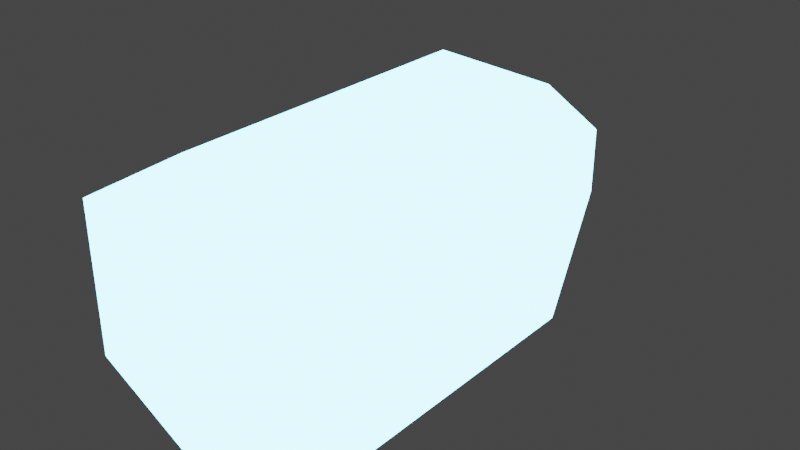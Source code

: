 # Source: bullet.blend  (saved by Blender 3.4.6; exported with 4.5.12 LTS)
import bpy
from mathutils import Matrix  # noqa: F401  (used for matrix-valued properties, if any)

bpy.ops.wm.read_factory_settings(use_empty=True)
scene = bpy.context.scene
scene.name = 'Scene'

# ---- collections
col_collection = bpy.data.collections.new('Collection'); scene.collection.children.link(col_collection)

# ---- materials (node trees are filled in below, after node groups)
mat_material_001 = bpy.data.materials.new('Material.001')
mat_material_001.use_transparent_shadow = False

# ---- material node trees
mat_material_001.use_nodes = True; mat_material_001.node_tree.nodes.clear()
_N = mat_material_001.node_tree.nodes; _L = mat_material_001.node_tree.links
n0 = _N.new('ShaderNodeBsdfPrincipled'); n0.name = 'Principled BSDF'; n0.location = (10, 300)
n0.distribution = 'GGX'
n0.subsurface_method = 'RANDOM_WALK_SKIN'
n0.inputs[0].default_value = (0.03153, 0.3912, 0.8, 1.0)
n0.inputs[3].default_value = 1.45
n0.inputs[27].default_value = (0.2123, 0.7066, 1.0, 1.0)
n0.inputs[28].default_value = 8.9
n1 = _N.new('ShaderNodeOutputMaterial'); n1.name = 'Material Output'; n1.location = (300, 300)
_L.new(n0.outputs[0], n1.inputs[0])
n1.is_active_output = True

# ---- world
world_world = bpy.data.worlds.new('World'); scene.world = world_world
world_world.use_nodes = True; world_world.node_tree.nodes.clear()
_N = world_world.node_tree.nodes; _L = world_world.node_tree.links
n0 = _N.new('ShaderNodeOutputWorld'); n0.name = 'World Output'; n0.location = (300, 300)
n1 = _N.new('ShaderNodeBackground'); n1.name = 'Background'; n1.location = (10, 300)
n1.inputs[0].default_value = (0.05088, 0.05088, 0.05088, 1.0)
_L.new(n1.outputs[0], n0.inputs[0])
n0.is_active_output = True
world_world.color = (0.05088, 0.05088, 0.05088)
world_world.use_sun_shadow = False
world_world.sun_shadow_jitter_overblur = 0.0

# ---- meshes
me_cylinder = bpy.data.meshes.new('Cylinder')
me_cylinder.from_pydata([(0.0, -1.0, -0.7446), (0.866, -0.5, -0.7446), (0.866, 0.5, -0.7446), (0.0, 1.0, -0.7446), (-0.866, 0.5, -0.7446), (-0.866, -0.5, -0.7446), (1.49e-08, -0.4569, 2.421), (0.0, -1.0, 1.233), (0.3957, -0.2285, 2.421), (0.866, -0.5, 1.233), (0.3957, 0.2285, 2.421), (0.866, 0.5, 1.233), (-1.49e-08, 0.4569, 2.421), (0.0, 1.0, 1.233), (-0.3957, 0.2285, 2.421), (-0.866, 0.5, 1.233), (-0.3957, -0.2285, 2.421), (-0.866, -0.5, 1.233)], [], [(17, 5, 0, 7), (11, 2, 3, 13), (13, 3, 4, 15), (15, 4, 5, 17), (1, 0, 5, 4, 3, 2), (9, 1, 2, 11), (7, 0, 1, 9), (7, 9, 8, 6), (9, 11, 10, 8), (11, 13, 12, 10), (13, 15, 14, 12), (15, 17, 16, 14), (17, 7, 6, 16), (6, 8, 10, 12, 14, 16)])
_uv = me_cylinder.uv_layers.new(name='UVMap')
_uv.uv.foreach_set('vector', [0.1667, 0.6812, 0.1667, 1.0, -8.941e-08, 1.0, -8.941e-08, 0.6812, 0.6667, 0.6812, 0.6667, 1.0, 0.5, 1.0, 0.5, 0.6812, 0.5, 0.6812, 0.5, 1.0, 0.3333, 1.0, 0.3333, 0.6812, 0.3333, 0.6812, 0.3333, 1.0, 0.1667, 1.0, 0.1667, 0.6812, 0.4578, 0.37, 0.25, 0.49, 0.04215, 0.37, 0.04215, 0.13, 0.25, 0.01, 0.4578, 0.13, 0.8333, 0.6812, 0.8333, 1.0, 0.6667, 1.0, 0.6667, 0.6812, 1.0, 0.6812, 1.0, 1.0, 0.8333, 1.0, 0.8333, 0.6812, 0.75, 0.5164, 0.9807, 0.3832, 0.845, 0.3048, 0.75, 0.3597, 0.9807, 0.3832, 0.9807, 0.1168, 0.845, 0.1952, 0.845, 0.3048, 0.9807, 0.1168, 0.75, -0.01644, 0.75, 0.1403, 0.845, 0.1952, 0.75, -0.01644, 0.5193, 0.1168, 0.655, 0.1952, 0.75, 0.1403, 0.5193, 0.1168, 0.5193, 0.3832, 0.655, 0.3048, 0.655, 0.1952, 0.5193, 0.3832, 0.75, 0.5164, 0.75, 0.3597, 0.655, 0.3048, 0.75, 0.3597, 0.845, 0.3048, 0.845, 0.1952, 0.75, 0.1403, 0.655, 0.1952, 0.655, 0.3048])
me_cylinder.materials.append(mat_material_001)
me_cylinder.update()

# ---- objects
ob_cylinder = bpy.data.objects.new('Cylinder', me_cylinder)

# ---- transforms, parenting, visibility, modifiers, constraints
ob_cylinder.location = (0.0, -0.03679, 0.0)
ob_cylinder.rotation_euler = (4.712, -0.0, 0.0)
ob_cylinder.scale = (0.05539, 0.05539, 0.05539)

# ---- collection membership
col_collection.objects.link(ob_cylinder)

# ---- scene / render settings (as saved in the file)
scene.frame_start = 1; scene.frame_end = 250; scene.frame_set(1)
scene.render.engine = 'BLENDER_EEVEE_NEXT'
scene.cycles.sampling_pattern = 'TABULATED_SOBOL'
scene.cycles.use_light_tree = False
scene.view_settings.view_transform = 'Filmic'
bpy.context.view_layer.update()

# ---- added for rendering (the .blend has no active camera): camera
cam_auto = bpy.data.cameras.new('AutoCamera')
cam_auto.lens = 50.0
cam_auto.sensor_width = 36.0
cam_auto.clip_end = 1000.0
ob_auto_camera = bpy.data.objects.new('AutoCamera', cam_auto)
scene.collection.objects.link(ob_auto_camera)
ob_auto_camera.location = (0.211427, -0.244074, 0.169142)
ob_auto_camera.rotation_euler = (1.09748, -7.21219e-08, 0.694738)
scene.camera = ob_auto_camera
bpy.context.view_layer.update()
